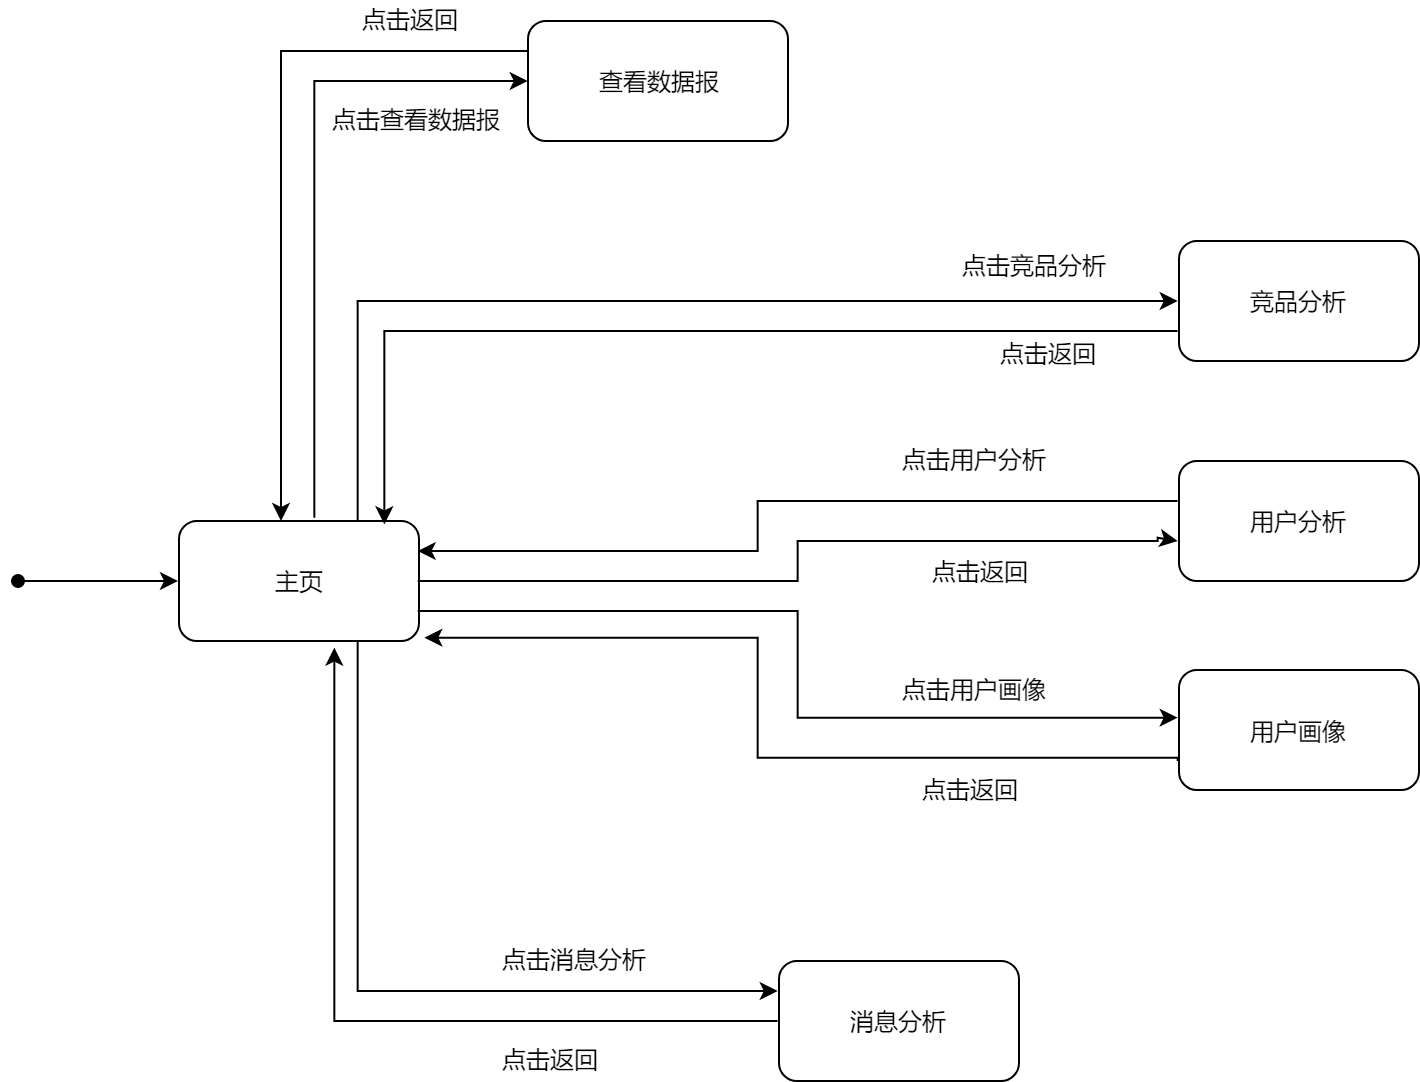

The diagram above was exported from draw.io. Its source (the exported page's mxGraphModel, read from the mxfile embedded in the PNG):
<mxGraphModel dx="2614" dy="1320" grid="1" gridSize="10" guides="1" tooltips="1" connect="1" arrows="1" fold="1" page="1" pageScale="1" pageWidth="827" pageHeight="1169" math="0" shadow="0">
  <root>
    <mxCell id="0" />
    <mxCell id="1" parent="0" />
    <mxCell id="8RhUwTR0LlwGHHIvEviS-3" value="" style="group" parent="1" vertex="1" connectable="0">
      <mxGeometry x="40" y="430" width="120" height="60" as="geometry" />
    </mxCell>
    <mxCell id="8RhUwTR0LlwGHHIvEviS-1" value="" style="rounded=1;whiteSpace=wrap;html=1;" parent="8RhUwTR0LlwGHHIvEviS-3" vertex="1">
      <mxGeometry width="120" height="60" as="geometry" />
    </mxCell>
    <mxCell id="8RhUwTR0LlwGHHIvEviS-2" value="主页" style="text;html=1;strokeColor=none;fillColor=none;align=center;verticalAlign=middle;whiteSpace=wrap;rounded=0;" parent="8RhUwTR0LlwGHHIvEviS-3" vertex="1">
      <mxGeometry x="40" y="20" width="40" height="20" as="geometry" />
    </mxCell>
    <mxCell id="8RhUwTR0LlwGHHIvEviS-7" value="" style="group" parent="1" vertex="1" connectable="0">
      <mxGeometry x="540" y="290" width="120" height="60" as="geometry" />
    </mxCell>
    <mxCell id="8RhUwTR0LlwGHHIvEviS-5" value="" style="rounded=1;whiteSpace=wrap;html=1;" parent="8RhUwTR0LlwGHHIvEviS-7" vertex="1">
      <mxGeometry width="120" height="60" as="geometry" />
    </mxCell>
    <mxCell id="8RhUwTR0LlwGHHIvEviS-6" value="竞品分析" style="text;html=1;strokeColor=none;fillColor=none;align=center;verticalAlign=middle;whiteSpace=wrap;rounded=0;" parent="8RhUwTR0LlwGHHIvEviS-7" vertex="1">
      <mxGeometry x="35" y="20" width="50" height="20" as="geometry" />
    </mxCell>
    <mxCell id="8RhUwTR0LlwGHHIvEviS-10" value="" style="group" parent="1" vertex="1" connectable="0">
      <mxGeometry x="540" y="400" width="120" height="60" as="geometry" />
    </mxCell>
    <mxCell id="8RhUwTR0LlwGHHIvEviS-8" value="" style="rounded=1;whiteSpace=wrap;html=1;" parent="8RhUwTR0LlwGHHIvEviS-10" vertex="1">
      <mxGeometry width="120" height="60" as="geometry" />
    </mxCell>
    <mxCell id="8RhUwTR0LlwGHHIvEviS-9" value="用户分析" style="text;html=1;strokeColor=none;fillColor=none;align=center;verticalAlign=middle;whiteSpace=wrap;rounded=0;" parent="8RhUwTR0LlwGHHIvEviS-10" vertex="1">
      <mxGeometry x="35" y="20" width="50" height="20" as="geometry" />
    </mxCell>
    <mxCell id="8RhUwTR0LlwGHHIvEviS-30" style="edgeStyle=orthogonalEdgeStyle;rounded=0;orthogonalLoop=1;jettySize=auto;html=1;exitX=0;exitY=0.75;exitDx=0;exitDy=0;entryX=1.017;entryY=0.967;entryDx=0;entryDy=0;entryPerimeter=0;" parent="1" source="8RhUwTR0LlwGHHIvEviS-11" target="8RhUwTR0LlwGHHIvEviS-1" edge="1">
      <mxGeometry relative="1" as="geometry">
        <Array as="points">
          <mxPoint x="330" y="549" />
          <mxPoint x="330" y="488" />
        </Array>
      </mxGeometry>
    </mxCell>
    <mxCell id="8RhUwTR0LlwGHHIvEviS-11" value="" style="rounded=1;whiteSpace=wrap;html=1;" parent="1" vertex="1">
      <mxGeometry x="540" y="504.5" width="120" height="60" as="geometry" />
    </mxCell>
    <mxCell id="8RhUwTR0LlwGHHIvEviS-12" value="用户画像" style="text;html=1;strokeColor=none;fillColor=none;align=center;verticalAlign=middle;whiteSpace=wrap;rounded=0;" parent="1" vertex="1">
      <mxGeometry x="575" y="524.5" width="50" height="20" as="geometry" />
    </mxCell>
    <mxCell id="8RhUwTR0LlwGHHIvEviS-36" style="edgeStyle=orthogonalEdgeStyle;rounded=0;orthogonalLoop=1;jettySize=auto;html=1;exitX=0;exitY=0.5;exitDx=0;exitDy=0;entryX=0.642;entryY=1.05;entryDx=0;entryDy=0;entryPerimeter=0;" parent="1" source="8RhUwTR0LlwGHHIvEviS-13" target="8RhUwTR0LlwGHHIvEviS-1" edge="1">
      <mxGeometry relative="1" as="geometry">
        <mxPoint x="120" y="500" as="targetPoint" />
      </mxGeometry>
    </mxCell>
    <mxCell id="8RhUwTR0LlwGHHIvEviS-13" value="" style="rounded=1;whiteSpace=wrap;html=1;" parent="1" vertex="1">
      <mxGeometry x="340" y="650" width="120" height="60" as="geometry" />
    </mxCell>
    <mxCell id="8RhUwTR0LlwGHHIvEviS-14" value="消息分析" style="text;html=1;strokeColor=none;fillColor=none;align=center;verticalAlign=middle;whiteSpace=wrap;rounded=0;" parent="1" vertex="1">
      <mxGeometry x="375" y="670" width="50" height="20" as="geometry" />
    </mxCell>
    <mxCell id="8RhUwTR0LlwGHHIvEviS-16" value="" style="group" parent="1" vertex="1" connectable="0">
      <mxGeometry x="214.5" y="180" width="130" height="60" as="geometry" />
    </mxCell>
    <mxCell id="8RhUwTR0LlwGHHIvEviS-17" value="" style="rounded=1;whiteSpace=wrap;html=1;" parent="8RhUwTR0LlwGHHIvEviS-16" vertex="1">
      <mxGeometry width="130" height="60" as="geometry" />
    </mxCell>
    <mxCell id="8RhUwTR0LlwGHHIvEviS-18" value="查看数据报" style="text;html=1;strokeColor=none;fillColor=none;align=center;verticalAlign=middle;whiteSpace=wrap;rounded=0;" parent="8RhUwTR0LlwGHHIvEviS-16" vertex="1">
      <mxGeometry x="30" y="20" width="70" height="20" as="geometry" />
    </mxCell>
    <mxCell id="8RhUwTR0LlwGHHIvEviS-20" style="edgeStyle=orthogonalEdgeStyle;rounded=0;orthogonalLoop=1;jettySize=auto;html=1;exitX=0.75;exitY=0;exitDx=0;exitDy=0;entryX=0;entryY=0.5;entryDx=0;entryDy=0;" parent="1" source="8RhUwTR0LlwGHHIvEviS-1" target="8RhUwTR0LlwGHHIvEviS-5" edge="1">
      <mxGeometry relative="1" as="geometry">
        <mxPoint x="300" y="270" as="targetPoint" />
      </mxGeometry>
    </mxCell>
    <mxCell id="8RhUwTR0LlwGHHIvEviS-21" value="点击竞品分析" style="text;html=1;resizable=0;points=[];autosize=1;align=left;verticalAlign=top;spacingTop=-4;" parent="1" vertex="1">
      <mxGeometry x="430" y="293" width="90" height="20" as="geometry" />
    </mxCell>
    <mxCell id="8RhUwTR0LlwGHHIvEviS-22" style="edgeStyle=orthogonalEdgeStyle;rounded=0;orthogonalLoop=1;jettySize=auto;html=1;exitX=0;exitY=0.75;exitDx=0;exitDy=0;entryX=0.858;entryY=0.033;entryDx=0;entryDy=0;entryPerimeter=0;" parent="1" source="8RhUwTR0LlwGHHIvEviS-5" target="8RhUwTR0LlwGHHIvEviS-1" edge="1">
      <mxGeometry relative="1" as="geometry" />
    </mxCell>
    <mxCell id="8RhUwTR0LlwGHHIvEviS-24" value="点击返回" style="text;html=1;resizable=0;points=[];align=center;verticalAlign=middle;labelBackgroundColor=#ffffff;" parent="8RhUwTR0LlwGHHIvEviS-22" vertex="1" connectable="0">
      <mxGeometry x="-0.3242" y="4" relative="1" as="geometry">
        <mxPoint x="101.5" y="6.5" as="offset" />
      </mxGeometry>
    </mxCell>
    <mxCell id="8RhUwTR0LlwGHHIvEviS-25" style="edgeStyle=orthogonalEdgeStyle;rounded=0;orthogonalLoop=1;jettySize=auto;html=1;exitX=1;exitY=0.5;exitDx=0;exitDy=0;entryX=-0.002;entryY=0.658;entryDx=0;entryDy=0;entryPerimeter=0;" parent="1" source="8RhUwTR0LlwGHHIvEviS-1" target="8RhUwTR0LlwGHHIvEviS-8" edge="1">
      <mxGeometry relative="1" as="geometry">
        <Array as="points">
          <mxPoint x="350" y="460" />
          <mxPoint x="350" y="440" />
          <mxPoint x="530" y="440" />
          <mxPoint x="530" y="439" />
        </Array>
      </mxGeometry>
    </mxCell>
    <mxCell id="8RhUwTR0LlwGHHIvEviS-26" value="点击用户分析" style="text;html=1;resizable=0;points=[];autosize=1;align=left;verticalAlign=top;spacingTop=-4;" parent="1" vertex="1">
      <mxGeometry x="400" y="390" width="90" height="20" as="geometry" />
    </mxCell>
    <mxCell id="8RhUwTR0LlwGHHIvEviS-27" style="edgeStyle=orthogonalEdgeStyle;rounded=0;orthogonalLoop=1;jettySize=auto;html=1;entryX=1;entryY=0.25;entryDx=0;entryDy=0;" parent="1" target="8RhUwTR0LlwGHHIvEviS-1" edge="1">
      <mxGeometry relative="1" as="geometry">
        <mxPoint x="260" y="460" as="targetPoint" />
        <Array as="points">
          <mxPoint x="330" y="420" />
          <mxPoint x="330" y="445" />
        </Array>
        <mxPoint x="540" y="420" as="sourcePoint" />
      </mxGeometry>
    </mxCell>
    <mxCell id="8RhUwTR0LlwGHHIvEviS-28" value="点击返回" style="text;html=1;resizable=0;points=[];autosize=1;align=left;verticalAlign=top;spacingTop=-4;" parent="1" vertex="1">
      <mxGeometry x="415" y="446.5" width="60" height="20" as="geometry" />
    </mxCell>
    <mxCell id="8RhUwTR0LlwGHHIvEviS-29" style="edgeStyle=orthogonalEdgeStyle;rounded=0;orthogonalLoop=1;jettySize=auto;html=1;exitX=1;exitY=0.75;exitDx=0;exitDy=0;entryX=0;entryY=0.4;entryDx=0;entryDy=0;entryPerimeter=0;" parent="1" source="8RhUwTR0LlwGHHIvEviS-1" target="8RhUwTR0LlwGHHIvEviS-11" edge="1">
      <mxGeometry relative="1" as="geometry">
        <mxPoint x="260" y="520" as="targetPoint" />
      </mxGeometry>
    </mxCell>
    <mxCell id="8RhUwTR0LlwGHHIvEviS-31" value="点击用户画像" style="text;html=1;resizable=0;points=[];autosize=1;align=left;verticalAlign=top;spacingTop=-4;" parent="1" vertex="1">
      <mxGeometry x="400" y="504.5" width="90" height="20" as="geometry" />
    </mxCell>
    <mxCell id="8RhUwTR0LlwGHHIvEviS-33" value="点击返回" style="text;html=1;resizable=0;points=[];autosize=1;align=left;verticalAlign=top;spacingTop=-4;" parent="1" vertex="1">
      <mxGeometry x="410" y="554.5" width="60" height="20" as="geometry" />
    </mxCell>
    <mxCell id="8RhUwTR0LlwGHHIvEviS-34" style="edgeStyle=orthogonalEdgeStyle;rounded=0;orthogonalLoop=1;jettySize=auto;html=1;exitX=0.75;exitY=1;exitDx=0;exitDy=0;entryX=0;entryY=0.25;entryDx=0;entryDy=0;" parent="1" source="8RhUwTR0LlwGHHIvEviS-1" target="8RhUwTR0LlwGHHIvEviS-13" edge="1">
      <mxGeometry relative="1" as="geometry" />
    </mxCell>
    <mxCell id="8RhUwTR0LlwGHHIvEviS-35" value="点击消息分析" style="text;html=1;resizable=0;points=[];autosize=1;align=left;verticalAlign=top;spacingTop=-4;" parent="1" vertex="1">
      <mxGeometry x="200" y="640" width="90" height="20" as="geometry" />
    </mxCell>
    <mxCell id="8RhUwTR0LlwGHHIvEviS-37" value="点击返回" style="text;html=1;resizable=0;points=[];autosize=1;align=left;verticalAlign=top;spacingTop=-4;" parent="1" vertex="1">
      <mxGeometry x="200" y="690" width="60" height="20" as="geometry" />
    </mxCell>
    <mxCell id="8RhUwTR0LlwGHHIvEviS-38" style="edgeStyle=orthogonalEdgeStyle;rounded=0;orthogonalLoop=1;jettySize=auto;html=1;exitX=0.567;exitY=-0.033;exitDx=0;exitDy=0;exitPerimeter=0;entryX=0;entryY=0.5;entryDx=0;entryDy=0;" parent="1" source="8RhUwTR0LlwGHHIvEviS-1" edge="1" target="8RhUwTR0LlwGHHIvEviS-17">
      <mxGeometry relative="1" as="geometry">
        <mxPoint x="108" y="183" as="targetPoint" />
        <Array as="points">
          <mxPoint x="108" y="210" />
        </Array>
      </mxGeometry>
    </mxCell>
    <mxCell id="8RhUwTR0LlwGHHIvEviS-39" value="点击查看数据报" style="text;html=1;resizable=0;points=[];autosize=1;align=left;verticalAlign=top;spacingTop=-4;" parent="1" vertex="1">
      <mxGeometry x="114.5" y="220" width="100" height="20" as="geometry" />
    </mxCell>
    <mxCell id="8RhUwTR0LlwGHHIvEviS-41" value="点击返回" style="text;html=1;resizable=0;points=[];autosize=1;align=left;verticalAlign=top;spacingTop=-4;" parent="1" vertex="1">
      <mxGeometry x="130" y="170" width="60" height="20" as="geometry" />
    </mxCell>
    <mxCell id="gCEJSJm2OWDo6O-gREZw-1" value="" style="edgeStyle=orthogonalEdgeStyle;rounded=0;orthogonalLoop=1;jettySize=auto;html=1;entryX=0;entryY=0.5;entryDx=0;entryDy=0;startArrow=oval;startFill=1;" edge="1" parent="1">
      <mxGeometry relative="1" as="geometry">
        <mxPoint x="-40.5" y="460" as="sourcePoint" />
        <mxPoint x="39.5" y="460" as="targetPoint" />
      </mxGeometry>
    </mxCell>
    <mxCell id="gCEJSJm2OWDo6O-gREZw-3" style="edgeStyle=orthogonalEdgeStyle;rounded=0;orthogonalLoop=1;jettySize=auto;html=1;exitX=0;exitY=0.25;exitDx=0;exitDy=0;entryX=0.421;entryY=0.007;entryDx=0;entryDy=0;entryPerimeter=0;" edge="1" parent="1" source="8RhUwTR0LlwGHHIvEviS-17" target="8RhUwTR0LlwGHHIvEviS-1">
      <mxGeometry relative="1" as="geometry" />
    </mxCell>
  </root>
</mxGraphModel>